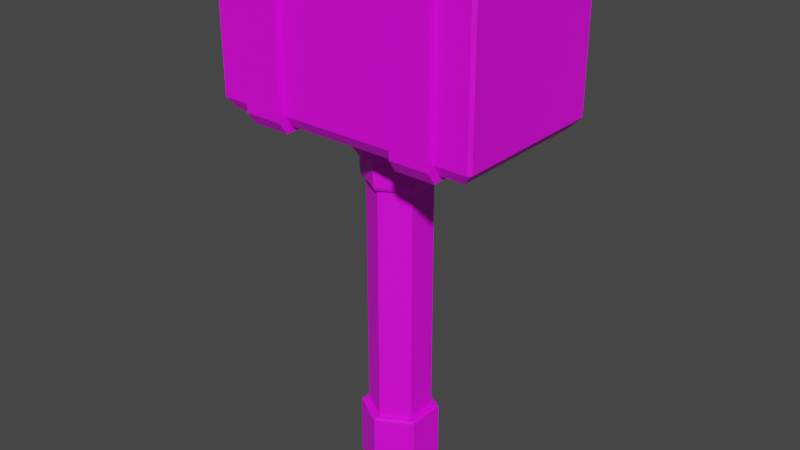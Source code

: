 # Source: HammerAnim.blend  (saved by Blender 2.82.7; exported with 4.5.12 LTS)
import bpy
from mathutils import Matrix  # noqa: F401  (used for matrix-valued properties, if any)

bpy.ops.wm.read_factory_settings(use_empty=True)
scene = bpy.context.scene
scene.name = 'Scene'

# ---- collections
col_collection = bpy.data.collections.new('Collection'); scene.collection.children.link(col_collection)

# ---- images (referenced by path relative to the original .blend; pixels are not part of the script)
import os
ASSET_DIR = os.environ.get("B2B_ASSET_DIR", "")  # directory of the original .blend (textures are referenced by path, not embedded)
HERE = os.path.dirname(os.path.abspath(__file__))  # packed textures are extracted next to this script under _unpacked/

def load_image(name, relpath, width, height, colorspace="sRGB"):
    """Load a texture the original file referenced (path relative to the .blend, or extracted next to this script)."""
    p = next((c for c in (os.path.join(HERE, relpath), os.path.join(ASSET_DIR, relpath)) if relpath and os.path.exists(c)), "")
    if p:
        img = bpy.data.images.load(p, check_existing=True)
        img.name = name
    else:  # same state as the original file: an image datablock whose file is absent (Cycles renders it pink)
        img = bpy.data.images.new(name, width, height)
        img.source = "FILE"
        img.filepath = "//" + (relpath or name)
    img.colorspace_settings.name = colorspace
    return img
img_imphenziapalette01__1__png_002 = load_image('ImphenziaPalette01 (1).png.002', 'ImphenziaPalette01 (1).png', 1024, 1024, 'sRGB')

# ---- materials (node trees are filled in below, after node groups)
mat_material_001 = bpy.data.materials.new('Material.001')
mat_material_001.use_transparent_shadow = False

# ---- material node trees
mat_material_001.use_nodes = True; mat_material_001.node_tree.nodes.clear()
_N = mat_material_001.node_tree.nodes; _L = mat_material_001.node_tree.links
n0 = _N.new('ShaderNodeOutputMaterial'); n0.name = 'Material Output'; n0.location = (300, 300)
n1 = _N.new('ShaderNodeBsdfPrincipled'); n1.name = 'Principled BSDF'; n1.location = (10, 300)
n1.distribution = 'GGX'
n1.subsurface_method = 'BURLEY'
n1.inputs[3].default_value = 1.45
n1.inputs[27].default_value = (0.0, 0.0, 0.0, 1.0)
n1.inputs[28].default_value = 1.0
n2 = _N.new('ShaderNodeTexImage'); n2.name = 'Image Texture'; n2.location = (-435, 111)
n2.image = img_imphenziapalette01__1__png_002
n2.interpolation = 'Closest'
_L.new(n1.outputs[0], n0.inputs[0])
_L.new(n2.outputs[0], n1.inputs[0])
n0.is_active_output = True

# ---- world
world_world = bpy.data.worlds.new('World'); scene.world = world_world
world_world.use_nodes = True; world_world.node_tree.nodes.clear()
_N = world_world.node_tree.nodes; _L = world_world.node_tree.links
n0 = _N.new('ShaderNodeOutputWorld'); n0.name = 'World Output'; n0.location = (300, 300)
n1 = _N.new('ShaderNodeBackground'); n1.name = 'Background'; n1.location = (10, 300)
n1.inputs[0].default_value = (0.05088, 0.05088, 0.05088, 1.0)
_L.new(n1.outputs[0], n0.inputs[0])
n0.is_active_output = True
world_world.color = (0.05088, 0.05088, 0.05088)
world_world.use_sun_shadow = False
world_world.sun_shadow_jitter_overblur = 0.0

# ---- meshes
me_cylinder = bpy.data.meshes.new('Cylinder')
me_cylinder.from_pydata([(0.0, 1.0, -1.0), (0.0, 1.0, 1.0), (0.866, 0.5, -1.0), (0.866, 0.5, 1.0), (0.866, -0.5, -1.0), (0.866, -0.5, 1.0), (-8.742e-08, -1.0, -1.0), (-8.742e-08, -1.0, 1.0), (-0.866, -0.5, -1.0), (-0.866, -0.5, 1.0), (-0.866, 0.5, -1.0), (-0.866, 0.5, 1.0), (6.922e-09, 1.251, -0.943), (6.803e-09, 1.17, -0.9667), (7.451e-09, 1.243, -0.9598), (1.013, 0.585, -0.9667), (1.084, 0.6256, -0.943), (1.077, 0.6216, -0.9598), (1.013, -0.585, -0.9667), (1.084, -0.6256, -0.943), (1.077, -0.6216, -0.9598), (-9.381e-08, -1.17, -0.9667), (-1.025e-07, -1.251, -0.943), (-1.008e-07, -1.243, -0.9598), (-1.013, -0.585, -0.9667), (-1.084, -0.6256, -0.943), (-1.077, -0.6216, -0.9598), (-1.013, 0.585, -0.9667), (-1.084, 0.6256, -0.943), (-1.077, 0.6216, -0.9598), (5.658e-09, 1.161, -0.5881), (6.922e-09, 1.251, -0.6118), (7.218e-09, 1.243, -0.5951), (1.084, 0.6256, -0.6118), (1.006, 0.5806, -0.5881), (1.077, 0.6216, -0.5951), (1.084, -0.6256, -0.6118), (1.006, -0.5806, -0.5881), (1.077, -0.6216, -0.5951), (-1.025e-07, -1.251, -0.6118), (-9.331e-08, -1.161, -0.5881), (-1.008e-07, -1.243, -0.5951), (-1.084, -0.6256, -0.6118), (-1.006, -0.5806, -0.5881), (-1.077, -0.6216, -0.5951), (-1.084, 0.6256, -0.6118), (-1.006, 0.5806, -0.5881), (-1.077, 0.6216, -0.5951), (5.048e-09, 1.183, 1.0), (1.025, 0.5916, 1.0), (1.025, -0.5916, 1.0), (-9.839e-08, -1.183, 1.0), (-1.025, -0.5916, 1.0), (-1.025, 0.5916, 1.0), (1.362, 0.7866, 1.165), (-1.976e-07, 1.573, 1.165), (1.362, -0.7866, 1.165), (-3.351e-07, -1.573, 1.165), (-1.362, -0.7866, 1.165), (-1.362, 0.7866, 1.165), (0.9677, 0.5587, 0.8179), (1.025, 0.5916, 0.8749), (1.008, 0.5819, 0.8346), (-5.919e-08, 1.183, 0.8749), (-8.382e-08, 1.117, 0.8179), (-7.87e-08, 1.164, 0.8346), (0.9677, -0.5587, 0.8179), (1.025, -0.5916, 0.8749), (1.008, -0.5819, 0.8346), (-1.714e-07, -1.117, 0.8179), (-1.626e-07, -1.183, 0.8749), (-1.774e-07, -1.164, 0.8346), (-0.9677, -0.5587, 0.8179), (-1.025, -0.5916, 0.8749), (-1.008, -0.5819, 0.8346), (-0.9677, 0.5587, 0.8179), (-1.025, 0.5916, 0.8749), (-1.008, 0.5819, 0.8346), (-4.2e-08, 1.573, 1.033), (1.427e-08, 1.449, 1.0), (-6.985e-10, 1.562, 1.01), (1.254, 0.7243, 1.0), (1.362, 0.7866, 1.033), (1.353, 0.781, 1.01), (1.254, -0.7243, 1.0), (1.362, -0.7866, 1.033), (1.353, -0.781, 1.01), (-1.088e-07, -1.449, 1.0), (-1.795e-07, -1.573, 1.033), (-1.362e-07, -1.562, 1.01), (-1.254, -0.7243, 1.0), (-1.362, -0.7866, 1.033), (-1.353, -0.781, 1.01), (-1.254, 0.7243, 1.0), (-1.362, 0.7866, 1.033), (-1.353, 0.781, 1.01), (4.369, 2.52, 1.213), (4.278, 2.611, 1.213), (4.042, 2.381, 1.149), (4.369, -2.52, 1.213), (4.042, -2.381, 1.149), (4.278, -2.611, 1.213), (-4.042, -2.381, 1.149), (-4.369, -2.52, 1.213), (-4.278, -2.611, 1.213), (-4.369, 2.52, 1.213), (-4.042, 2.381, 1.149), (-4.278, 2.611, 1.213), (4.369, 2.52, 1.993), (4.042, 2.381, 2.057), (4.278, 2.611, 1.993), (4.369, -2.52, 1.993), (4.278, -2.611, 1.993), (4.042, -2.381, 2.057), (-4.369, -2.52, 1.993), (-4.042, -2.381, 2.057), (-4.278, -2.611, 1.993), (-4.369, 2.52, 1.993), (-4.278, 2.611, 1.993), (-4.042, 2.381, 2.057), (-3.157, 2.611, 1.213), (-3.157, 2.381, 1.149), (-3.157, 2.381, 2.057), (-3.157, 2.611, 1.993), (-3.157, -2.381, 2.057), (-3.157, -2.611, 1.993), (-3.157, -2.611, 1.213), (-3.157, -2.381, 1.149), (-1.973, 2.381, 1.149), (-1.973, 2.611, 1.993), (-1.973, -2.381, 2.057), (-1.973, -2.611, 1.213), (-1.973, 2.611, 1.213), (-1.973, 2.381, 2.057), (-1.973, -2.611, 1.993), (-1.973, -2.381, 1.149), (-3.201, 2.803, 1.184), (-3.201, 2.556, 1.116), (-3.201, 2.556, 2.09), (-3.201, 2.803, 2.022), (-3.201, -2.556, 2.09), (-3.201, -2.803, 2.022), (-3.201, -2.803, 1.184), (-3.201, -2.556, 1.116), (-1.929, 2.556, 1.116), (-1.929, 2.803, 2.022), (-1.929, -2.556, 2.09), (-1.929, -2.803, 1.184), (-1.929, 2.803, 1.184), (-1.929, 2.556, 2.09), (-1.929, -2.803, 2.022), (-1.929, -2.556, 1.116), (3.194, -2.381, 2.057), (3.194, 2.381, 2.057), (1.966, 2.803, 1.184), (1.966, 2.556, 1.116), (1.966, 2.556, 2.09), (1.966, 2.803, 2.022), (1.966, -2.556, 2.09), (1.966, -2.803, 2.022), (1.966, -2.803, 1.184), (1.966, -2.556, 1.116), (3.238, 2.556, 1.116), (3.238, 2.803, 2.022), (3.238, -2.556, 2.09), (3.238, -2.803, 1.184), (3.238, 2.803, 1.184), (3.238, 2.556, 2.09), (3.238, -2.803, 2.022), (3.238, -2.556, 1.116)], [], [(0, 1, 3, 2), (2, 3, 5, 4), (4, 5, 7, 6), (6, 7, 9, 8), (3, 1, 11, 9, 7, 5), (8, 9, 11, 10), (10, 11, 1, 0), (0, 2, 4, 6, 8, 10), (28, 12, 31, 45), (16, 19, 36, 33), (25, 28, 45, 42), (19, 22, 39, 36), (30, 34, 37, 40, 43, 46), (22, 25, 42, 39), (13, 27, 24, 21, 18, 15), (13, 15, 17, 14), (14, 17, 16, 12), (15, 18, 20, 17), (17, 20, 19, 16), (18, 21, 23, 20), (20, 23, 22, 19), (21, 24, 26, 23), (23, 26, 25, 22), (24, 27, 29, 26), (26, 29, 28, 25), (27, 13, 14, 29), (29, 14, 12, 28), (31, 33, 35, 32), (32, 35, 34, 30), (33, 36, 38, 35), (35, 38, 37, 34), (36, 39, 41, 38), (38, 41, 40, 37), (39, 42, 44, 41), (41, 44, 43, 40), (42, 45, 47, 44), (44, 47, 46, 43), (45, 31, 32, 47), (47, 32, 30, 46), (12, 16, 33, 31), (49, 50, 51, 52, 53, 48), (50, 49, 61, 67), (60, 64, 75, 72, 69, 66), (51, 50, 67, 70), (53, 52, 73, 76), (48, 53, 76, 63), (52, 51, 70, 73), (94, 78, 55, 59), (54, 56, 57, 58, 59, 55), (81, 79, 93, 90, 87, 84), (82, 85, 56, 54), (91, 94, 59, 58), (85, 88, 57, 56), (88, 91, 58, 57), (61, 63, 65, 62), (62, 65, 64, 60), (67, 61, 62, 68), (68, 62, 60, 66), (70, 67, 68, 71), (71, 68, 66, 69), (73, 70, 71, 74), (74, 71, 69, 72), (76, 73, 74, 77), (77, 74, 72, 75), (63, 76, 77, 65), (65, 77, 75, 64), (49, 48, 63, 61), (82, 78, 80, 83), (83, 80, 79, 81), (85, 82, 83, 86), (86, 83, 81, 84), (88, 85, 86, 89), (89, 86, 84, 87), (91, 88, 89, 92), (92, 89, 87, 90), (94, 91, 92, 95), (95, 92, 90, 93), (78, 94, 95, 80), (80, 95, 93, 79), (78, 82, 54, 55), (132, 97, 110, 129), (103, 105, 117, 114), (127, 121, 106, 102), (124, 115, 119, 122), (125, 126, 104, 116), (96, 97, 98), (99, 100, 101), (102, 103, 104), (105, 106, 107), (108, 109, 110), (111, 112, 113), (114, 115, 116), (117, 118, 119), (99, 96, 98, 100), (105, 103, 102, 106), (113, 109, 108, 111), (120, 107, 106, 121), (119, 115, 114, 117), (122, 119, 118, 123), (96, 108, 110, 97), (130, 113, 112, 134), (117, 105, 107, 118), (103, 114, 116, 104), (131, 101, 100, 135), (101, 112, 111, 99), (96, 99, 111, 108), (104, 126, 127, 102), (115, 124, 125, 116), (133, 122, 123, 129), (132, 120, 121, 128), (134, 131, 126, 125), (130, 124, 122, 133), (135, 128, 121, 127), (107, 120, 123, 118), (100, 98, 128, 135), (113, 130, 133, 109), (112, 101, 131, 134), (97, 132, 128, 98), (109, 133, 129, 110), (126, 131, 135, 127), (124, 130, 134, 125), (120, 132, 129, 123), (149, 138, 139, 145), (148, 136, 137, 144), (150, 147, 142, 141), (146, 140, 138, 149), (151, 144, 137, 143), (142, 147, 151, 143), (140, 146, 150, 141), (136, 148, 145, 139), (125, 126, 127, 121, 120, 123, 122, 124), (130, 140, 141, 142, 143, 137, 136, 139, 138, 133), (144, 151, 147, 150, 146, 149, 145, 148), (167, 156, 157, 163), (166, 154, 155, 162), (168, 165, 160, 159), (164, 158, 156, 167), (169, 162, 155, 161), (160, 165, 169, 161), (158, 164, 168, 159), (154, 166, 163, 157), (152, 158, 159, 160, 161, 155, 154, 157, 156, 153), (162, 169, 165, 168, 164, 167, 163, 166)])
_uv = me_cylinder.uv_layers.new(name='UVMap')
_uv.uv.foreach_set('vector', [0.8224, 0.569, 0.8224, 0.569, 0.8224, 0.569, 0.8224, 0.569, 0.8224, 0.569, 0.8224, 0.569, 0.8224, 0.569, 0.8224, 0.569, 0.8224, 0.569, 0.8224, 0.569, 0.8224, 0.569, 0.8224, 0.569, 0.8224, 0.569, 0.8224, 0.569, 0.8224, 0.569, 0.8224, 0.569, 0.4578, 0.37, 0.25, 0.49, 0.04215, 0.37, 0.04215, 0.13, 0.25, 0.01, 0.4578, 0.13, 0.8224, 0.569, 0.8224, 0.569, 0.8224, 0.569, 0.8224, 0.569, 0.8224, 0.569, 0.8224, 0.569, 0.8224, 0.569, 0.8224, 0.569, 0.8224, 0.569, 0.8224, 0.569, 0.8224, 0.569, 0.8224, 0.569, 0.8224, 0.569, 0.8224, 0.569, 0.9469, 0.9292, 0.9469, 0.9292, 0.9469, 0.9292, 0.9469, 0.9292, 0.9469, 0.9292, 0.9469, 0.9292, 0.9469, 0.9292, 0.9469, 0.9292, 0.9469, 0.9292, 0.9469, 0.9292, 0.9469, 0.9292, 0.9469, 0.9292, 0.9469, 0.9292, 0.9469, 0.9292, 0.9469, 0.9292, 0.9469, 0.9292, 0.9469, 0.9292, 0.9469, 0.9292, 0.9469, 0.9292, 0.9469, 0.9292, 0.9469, 0.9292, 0.9469, 0.9292, 0.9469, 0.9292, 0.9469, 0.9292, 0.9469, 0.9292, 0.9469, 0.9292, 0.9469, 0.9292, 0.9469, 0.9292, 0.9469, 0.9292, 0.9469, 0.9292, 0.9469, 0.9292, 0.9469, 0.9292, 0.9469, 0.9292, 0.9469, 0.9292, 0.9469, 0.9292, 0.9469, 0.9292, 0.9469, 0.9292, 0.9469, 0.9292, 0.9469, 0.9292, 0.9469, 0.9292, 0.9469, 0.9292, 0.9469, 0.9292, 0.9469, 0.9292, 0.9469, 0.9292, 0.9469, 0.9292, 0.9469, 0.9292, 0.9469, 0.9292, 0.9469, 0.9292, 0.9469, 0.9292, 0.9469, 0.9292, 0.9469, 0.9292, 0.9469, 0.9292, 0.9469, 0.9292, 0.9469, 0.9292, 0.9469, 0.9292, 0.9469, 0.9292, 0.9469, 0.9292, 0.9469, 0.9292, 0.9469, 0.9292, 0.9469, 0.9292, 0.9469, 0.9292, 0.9469, 0.9292, 0.9469, 0.9292, 0.9469, 0.9292, 0.9469, 0.9292, 0.9469, 0.9292, 0.9469, 0.9292, 0.9469, 0.9292, 0.9469, 0.9292, 0.9469, 0.9292, 0.9469, 0.9292, 0.9469, 0.9292, 0.9469, 0.9292, 0.9469, 0.9292, 0.9469, 0.9292, 0.9469, 0.9292, 0.9469, 0.9292, 0.9469, 0.9292, 0.9469, 0.9292, 0.9469, 0.9292, 0.9469, 0.9292, 0.9469, 0.9292, 0.9469, 0.9292, 0.9469, 0.9292, 0.9469, 0.9292, 0.9469, 0.9292, 0.9469, 0.9292, 0.9469, 0.9292, 0.9469, 0.9292, 0.9469, 0.9292, 0.9469, 0.9292, 0.9469, 0.9292, 0.9469, 0.9292, 0.9469, 0.9292, 0.9469, 0.9292, 0.9469, 0.9292, 0.9469, 0.9292, 0.9469, 0.9292, 0.9469, 0.9292, 0.9469, 0.9292, 0.9469, 0.9292, 0.9469, 0.9292, 0.9469, 0.9292, 0.9469, 0.9292, 0.9469, 0.9292, 0.9469, 0.9292, 0.9469, 0.9292, 0.9469, 0.9292, 0.9469, 0.9292, 0.9469, 0.9292, 0.9469, 0.9292, 0.9469, 0.9292, 0.9469, 0.9292, 0.9469, 0.9292, 0.9469, 0.9292, 0.9469, 0.9292, 0.9469, 0.9292, 0.9469, 0.9292, 0.9469, 0.9292, 0.9469, 0.9292, 0.9469, 0.9292, 0.9469, 0.9292, 0.9469, 0.9292, 0.9469, 0.9292, 0.9469, 0.9292, 0.9469, 0.9292, 0.9469, 0.9292, 0.9469, 0.9292, 0.9469, 0.9292, 0.9469, 0.9292, 0.9469, 0.9292, 0.9469, 0.9292, 0.4578, 0.37, 0.4578, 0.13, 0.25, 0.01, 0.04215, 0.13, 0.04215, 0.37, 0.25, 0.49, 0.9316, 0.9095, 0.9316, 0.9095, 0.9316, 0.9095, 0.9316, 0.9095, 0.9316, 0.9095, 0.9316, 0.9095, 0.9316, 0.9095, 0.9316, 0.9095, 0.9316, 0.9095, 0.9316, 0.9095, 0.9316, 0.9095, 0.9316, 0.9095, 0.9316, 0.9095, 0.9316, 0.9095, 0.9316, 0.9095, 0.9316, 0.9095, 0.9316, 0.9095, 0.9316, 0.9095, 0.9316, 0.9095, 0.9316, 0.9095, 0.9316, 0.9095, 0.9316, 0.9095, 0.9316, 0.9095, 0.9316, 0.9095, 0.9316, 0.9095, 0.9316, 0.9095, 0.9316, 0.9095, 0.9316, 0.9095, 0.9316, 0.9095, 0.9316, 0.9095, 0.4578, 0.37, 0.4578, 0.13, 0.25, 0.01, 0.04215, 0.13, 0.04215, 0.37, 0.25, 0.49, 0.9316, 0.9095, 0.9316, 0.9095, 0.9316, 0.9095, 0.9316, 0.9095, 0.9316, 0.9095, 0.9316, 0.9095, 0.9316, 0.9095, 0.9316, 0.9095, 0.9316, 0.9095, 0.9316, 0.9095, 0.9316, 0.9095, 0.9316, 0.9095, 0.9316, 0.9095, 0.9316, 0.9095, 0.9316, 0.9095, 0.9316, 0.9095, 0.9316, 0.9095, 0.9316, 0.9095, 0.9316, 0.9095, 0.9316, 0.9095, 0.9316, 0.9095, 0.9316, 0.9095, 0.9316, 0.9095, 0.9316, 0.9095, 0.9316, 0.9095, 0.9316, 0.9095, 0.9316, 0.9095, 0.9316, 0.9095, 0.9316, 0.9095, 0.9316, 0.9095, 0.9316, 0.9095, 0.9316, 0.9095, 0.9316, 0.9095, 0.9316, 0.9095, 0.9316, 0.9095, 0.9316, 0.9095, 0.9316, 0.9095, 0.9316, 0.9095, 0.9316, 0.9095, 0.9316, 0.9095, 0.9316, 0.9095, 0.9316, 0.9095, 0.9316, 0.9095, 0.9316, 0.9095, 0.9316, 0.9095, 0.9316, 0.9095, 0.9316, 0.9095, 0.9316, 0.9095, 0.9316, 0.9095, 0.9316, 0.9095, 0.9316, 0.9095, 0.9316, 0.9095, 0.9316, 0.9095, 0.9316, 0.9095, 0.9316, 0.9095, 0.9316, 0.9095, 0.9316, 0.9095, 0.9316, 0.9095, 0.9316, 0.9095, 0.9316, 0.9095, 0.9316, 0.9095, 0.9316, 0.9095, 0.9316, 0.9095, 0.9316, 0.9095, 0.9316, 0.9095, 0.9316, 0.9095, 0.9316, 0.9095, 0.9316, 0.9095, 0.9316, 0.9095, 0.9316, 0.9095, 0.9316, 0.9095, 0.9316, 0.9095, 0.9316, 0.9095, 0.9316, 0.9095, 0.9316, 0.9095, 0.9316, 0.9095, 0.9316, 0.9095, 0.9316, 0.9095, 0.9316, 0.9095, 0.9316, 0.9095, 0.9316, 0.9095, 0.9316, 0.9095, 0.9316, 0.9095, 0.9316, 0.9095, 0.9316, 0.9095, 0.9316, 0.9095, 0.9316, 0.9095, 0.9316, 0.9095, 0.9316, 0.9095, 0.9316, 0.9095, 0.9316, 0.9095, 0.9316, 0.9095, 0.9316, 0.9095, 0.9316, 0.9095, 0.9316, 0.9095, 0.9316, 0.9095, 0.9316, 0.9095, 0.9316, 0.9095, 0.9316, 0.9095, 0.9316, 0.9095, 0.9316, 0.9095, 0.9316, 0.9095, 0.9316, 0.9095, 0.9316, 0.9095, 0.9316, 0.9095, 0.9316, 0.9095, 0.9316, 0.9095, 0.9316, 0.9095, 0.9316, 0.9095, 0.9316, 0.9095, 0.9316, 0.9095, 0.9316, 0.9095, 0.9316, 0.9095, 0.9316, 0.9095, 0.9316, 0.9095, 0.9316, 0.9095, 0.9316, 0.9095, 0.9316, 0.9095, 0.9316, 0.9095, 0.9316, 0.9095, 0.9316, 0.9095, 0.9316, 0.9095, 0.9316, 0.9095, 0.9316, 0.9095, 0.9316, 0.9095, 0.9316, 0.9095, 0.688, 0.9218, 0.688, 0.9218, 0.688, 0.9218, 0.688, 0.9218, 0.688, 0.9218, 0.688, 0.9218, 0.688, 0.9218, 0.688, 0.9218, 0.688, 0.9218, 0.688, 0.9218, 0.688, 0.9218, 0.688, 0.9218, 0.688, 0.9218, 0.688, 0.9218, 0.688, 0.9218, 0.688, 0.9218, 0.6812, 0.9294, 0.6812, 0.9294, 0.6812, 0.9294, 0.6812, 0.9294, 0.9626, 0.9265, 0.9626, 0.9265, 0.9626, 0.9265, 0.688, 0.9218, 0.688, 0.9218, 0.688, 0.9218, 0.6812, 0.9294, 0.6812, 0.9294, 0.6812, 0.9294, 0.688, 0.9218, 0.688, 0.9218, 0.688, 0.9218, 0.9626, 0.9265, 0.9626, 0.9265, 0.9626, 0.9265, 0.688, 0.9218, 0.688, 0.9218, 0.688, 0.9218, 0.6812, 0.9294, 0.6812, 0.9294, 0.6812, 0.9294, 0.688, 0.9218, 0.688, 0.9218, 0.688, 0.9218, 0.688, 0.9218, 0.688, 0.9218, 0.688, 0.9218, 0.688, 0.9218, 0.688, 0.9218, 0.688, 0.9218, 0.688, 0.9218, 0.688, 0.9218, 0.688, 0.9218, 0.688, 0.9218, 0.688, 0.9218, 0.688, 0.9218, 0.688, 0.9218, 0.688, 0.9218, 0.688, 0.9218, 0.688, 0.9218, 0.688, 0.9218, 0.688, 0.9218, 0.688, 0.9218, 0.688, 0.9218, 0.688, 0.9218, 0.688, 0.9218, 0.688, 0.9218, 0.688, 0.9218, 0.9626, 0.9265, 0.9626, 0.9265, 0.9626, 0.9265, 0.9626, 0.9265, 0.688, 0.9218, 0.688, 0.9218, 0.688, 0.9218, 0.688, 0.9218, 0.688, 0.9218, 0.688, 0.9218, 0.688, 0.9218, 0.688, 0.9218, 0.6812, 0.9294, 0.6812, 0.9294, 0.6812, 0.9294, 0.6812, 0.9294, 0.688, 0.9218, 0.688, 0.9218, 0.688, 0.9218, 0.688, 0.9218, 0.688, 0.9218, 0.688, 0.9218, 0.688, 0.9218, 0.688, 0.9218, 0.688, 0.9218, 0.688, 0.9218, 0.688, 0.9218, 0.688, 0.9218, 0.6812, 0.9294, 0.6812, 0.9294, 0.6812, 0.9294, 0.6812, 0.9294, 0.6812, 0.9294, 0.6812, 0.9294, 0.6812, 0.9294, 0.6812, 0.9294, 0.1561, 0.3658, 0.09979, 0.3658, 0.09979, 0.37, 0.1561, 0.37, 0.1561, 0.37, 0.09979, 0.37, 0.09979, 0.3658, 0.1561, 0.3658, 0.1561, 0.13, 0.1561, 0.13, 0.09979, 0.13, 0.09979, 0.13, 0.1561, 0.1342, 0.09979, 0.1342, 0.09979, 0.3658, 0.1561, 0.3658, 0.1561, 0.1342, 0.1561, 0.3658, 0.09979, 0.3658, 0.09979, 0.1342, 0.688, 0.9218, 0.688, 0.9218, 0.688, 0.9218, 0.688, 0.9218, 0.688, 0.9218, 0.688, 0.9218, 0.688, 0.9218, 0.688, 0.9218, 0.688, 0.9218, 0.688, 0.9218, 0.688, 0.9218, 0.688, 0.9218, 0.688, 0.9218, 0.688, 0.9218, 0.688, 0.9218, 0.688, 0.9218, 0.688, 0.9218, 0.688, 0.9218, 0.688, 0.9218, 0.688, 0.9218, 0.688, 0.9218, 0.688, 0.9218, 0.688, 0.9218, 0.688, 0.9218, 0.09979, 0.13, 0.1561, 0.13, 0.1561, 0.1342, 0.09979, 0.1342, 0.09979, 0.1342, 0.1561, 0.1342, 0.1561, 0.13, 0.09979, 0.13, 0.09979, 0.37, 0.1561, 0.37, 0.1561, 0.37, 0.09979, 0.37, 0.8348, 0.4483, 0.8348, 0.4483, 0.8348, 0.4483, 0.8348, 0.4483, 0.8348, 0.4483, 0.8348, 0.4483, 0.8348, 0.4483, 0.8348, 0.4483, 0.8348, 0.4483, 0.8348, 0.4483, 0.8348, 0.4483, 0.8348, 0.4483, 0.8348, 0.4483, 0.8348, 0.4483, 0.8348, 0.4483, 0.8348, 0.4483, 0.8348, 0.4483, 0.8348, 0.4483, 0.8348, 0.4483, 0.8348, 0.4483, 0.8348, 0.4483, 0.8348, 0.4483, 0.8348, 0.4483, 0.8348, 0.4483, 0.8348, 0.4483, 0.8348, 0.4483, 0.8348, 0.4483, 0.8348, 0.4483, 0.8348, 0.4483, 0.8348, 0.4483, 0.8348, 0.4483, 0.8348, 0.4483, 0.0, 0.0, 0.0, 0.0, 0.0, 0.0, 0.0, 0.0, 0.0, 0.0, 0.0, 0.0, 0.0, 0.0, 0.0, 0.0, 0.8348, 0.4483, 0.8348, 0.4483, 0.8348, 0.4483, 0.8348, 0.4483, 0.8348, 0.4483, 0.8348, 0.4483, 0.8348, 0.4483, 0.8348, 0.4483, 0.8348, 0.4483, 0.8348, 0.4483, 0.8348, 0.4483, 0.8348, 0.4483, 0.8348, 0.4483, 0.8348, 0.4483, 0.8348, 0.4483, 0.8348, 0.4483, 0.8348, 0.4483, 0.8348, 0.4483, 0.8151, 0.4446, 0.8151, 0.4446, 0.8151, 0.4446, 0.8151, 0.4446, 0.8151, 0.4446, 0.8151, 0.4446, 0.8151, 0.4446, 0.8151, 0.4446, 0.8151, 0.4446, 0.8151, 0.4446, 0.8151, 0.4446, 0.8151, 0.4446, 0.8151, 0.4446, 0.8151, 0.4446, 0.8151, 0.4446, 0.8151, 0.4446, 0.8151, 0.4446, 0.8151, 0.4446, 0.8151, 0.4446, 0.8151, 0.4446, 0.8151, 0.4446, 0.8151, 0.4446, 0.8151, 0.4446, 0.8151, 0.4446, 0.8151, 0.4446, 0.8151, 0.4446, 0.8151, 0.4446, 0.8151, 0.4446, 0.8151, 0.4446, 0.8151, 0.4446, 0.8151, 0.4446, 0.8151, 0.4446, 0.8151, 0.4446, 0.8151, 0.4446, 0.8151, 0.4446, 0.8151, 0.4446, 0.8151, 0.4446, 0.8151, 0.4446, 0.8151, 0.4446, 0.8151, 0.4446, 0.8151, 0.4446, 0.8151, 0.4446, 0.8151, 0.4446, 0.8151, 0.4446, 0.8151, 0.4446, 0.8151, 0.4446, 0.8151, 0.4446, 0.8151, 0.4446, 0.8151, 0.4446, 0.8151, 0.4446])
me_cylinder.materials.append(mat_material_001)
me_cylinder.use_remesh_fix_poles = True
me_cylinder.use_remesh_preserve_attributes = False
me_cylinder.use_mirror_vertex_groups = False
me_cylinder.update()
arm_armature_001 = bpy.data.armatures.new('Armature.001')  # bones are not reproduced

# ---- objects
ob_grip = bpy.data.objects.new('Grip', arm_armature_001)
ob_grip_scale = bpy.data.objects.new('Grip Scale', me_cylinder)

# ---- transforms, parenting, visibility, modifiers, constraints
ob_grip.location = (0.0, 0.0, -0.1097)
ob_grip.scale = (0.2518, 0.2518, 0.2518)
ob_grip.show_in_front = True
ob_grip.lineart.crease_threshold = 0.0
ob_grip_scale.parent = ob_grip
ob_grip_scale.matrix_parent_inverse = Matrix(((3.972, -0.0, 0.0, -0.0), (-0.0, 3.972, -0.0, 0.0), (0.0, -0.0, 3.972, 0.4356), (-0.0, 0.0, -0.0, 1.0)))
ob_grip_scale.location = (0.0, 0.0, 0.0)
ob_grip_scale.scale = (0.02253, 0.02253, 0.1261)
ob_grip_scale.lineart.crease_threshold = 0.0
_vg = ob_grip_scale.vertex_groups.new(name='Bone')
_vg.add([0, 1, 2, 3, 4, 5, 6, 7, 8, 9, 10, 11, 12, 13, 14, 15, 16, 17, 18, 19, 20, 21, 22, 23, 24, 25, 26, 27, 28, 29, 30, 31, 32, 33, 34, 35, 36, 37, 38, 39, 40, 41, 42, 43, 44, 45, 46, 47, 48, 49, 50, 51, 52, 53, 54, 55, 56, 57, 58, 59, 60, 61, 62, 63, 64, 65, 66, 67, 68, 69, 70, 71, 72, 73, 74, 75, 76, 77, 78, 79, 80, 81, 82, 83, 84, 85, 86, 87, 88, 89, 90, 91, 92, 93, 94, 95, 96, 97, 98, 99, 100, 101, 102, 103, 104, 105, 106, 107, 108, 109, 110, 111, 112, 113, 114, 115, 116, 117, 118, 119, 120, 121, 122, 123, 124, 125, 126, 127, 128, 129, 130, 131, 132, 133, 134, 135, 136, 137, 138, 139, 140, 141, 142, 143, 144, 145, 146, 147, 148, 149, 150, 151, 152, 153, 154, 155, 156, 157, 158, 159, 160, 161, 162, 163, 164, 165, 166, 167, 168, 169], 1.0, 'REPLACE')
_m = ob_grip_scale.modifiers.new('Armature', 'ARMATURE')
_m.object = ob_grip

# ---- collection membership
col_collection.objects.link(ob_grip)
col_collection.objects.link(ob_grip_scale)

# ---- scene / render settings (as saved in the file)
scene.frame_start = 1; scene.frame_end = 24; scene.frame_set(1)
scene.render.engine = 'BLENDER_EEVEE_NEXT'
scene.cycles.use_denoising = False
scene.cycles.samples = 128
scene.cycles.sampling_pattern = 'TABULATED_SOBOL'
scene.cycles.use_adaptive_sampling = False
scene.cycles.use_light_tree = False
scene.view_settings.view_transform = 'Filmic'
bpy.context.view_layer.update()

# ---- added for rendering (the .blend has no active camera and no usable light): camera, sun
cam_auto = bpy.data.cameras.new('AutoCamera')
cam_auto.lens = 50.0
cam_auto.sensor_width = 36.0
cam_auto.clip_end = 1000.0
ob_auto_camera = bpy.data.objects.new('AutoCamera', cam_auto)
scene.collection.objects.link(ob_auto_camera)
ob_auto_camera.location = (0.420488, -0.504585, 0.405138)
ob_auto_camera.rotation_euler = (1.09748, -7.21219e-08, 0.694738)
scene.camera = ob_auto_camera
light_auto_sun = bpy.data.lights.new('AutoSun', 'SUN')
light_auto_sun.energy = 3.0
light_auto_sun.angle = 0.0523599
ob_auto_sun = bpy.data.objects.new('AutoSun', light_auto_sun)
scene.collection.objects.link(ob_auto_sun)
ob_auto_sun.rotation_euler = (0.872665, 0.174533, 0.523599)
bpy.context.view_layer.update()
